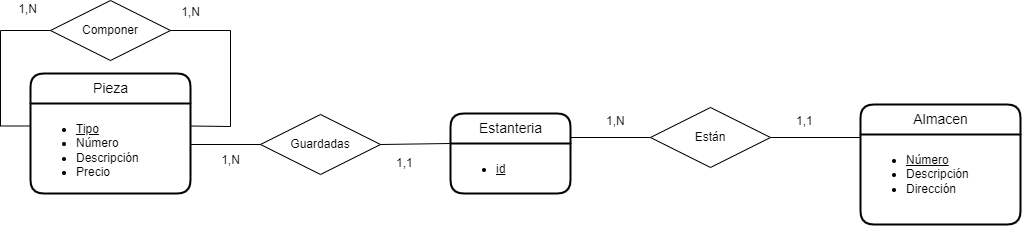

The diagram above was exported from draw.io. Its source (the exported page's mxGraphModel, read from the mxfile embedded in the PNG):
<mxGraphModel dx="1422" dy="705" grid="1" gridSize="10" guides="1" tooltips="1" connect="1" arrows="1" fold="1" page="1" pageScale="1" pageWidth="1169" pageHeight="827" background="#ffffff" math="0" shadow="0">
  <root>
    <mxCell id="0" />
    <mxCell id="1" parent="0" />
    <mxCell id="qnMljZ1EGuH9ZVmZJ2S--1" value="Estanteria" style="swimlane;childLayout=stackLayout;horizontal=1;startSize=30;horizontalStack=0;rounded=1;fontSize=14;fontStyle=0;strokeWidth=2;resizeParent=0;resizeLast=1;shadow=0;dashed=0;align=center;glass=0;fillColor=default;html=1;" parent="1" vertex="1">
      <mxGeometry x="560" y="383" width="120" height="80" as="geometry" />
    </mxCell>
    <mxCell id="qnMljZ1EGuH9ZVmZJ2S--2" value="&lt;ul&gt;&lt;li&gt;&lt;u&gt;id&lt;/u&gt;&lt;/li&gt;&lt;/ul&gt;" style="align=left;strokeColor=none;fillColor=none;spacingLeft=4;fontSize=12;verticalAlign=top;resizable=0;rotatable=0;part=1;rounded=0;glass=0;html=1;" parent="qnMljZ1EGuH9ZVmZJ2S--1" vertex="1">
      <mxGeometry y="30" width="120" height="50" as="geometry" />
    </mxCell>
    <mxCell id="qnMljZ1EGuH9ZVmZJ2S--3" value="Pieza" style="swimlane;childLayout=stackLayout;horizontal=1;startSize=30;horizontalStack=0;rounded=1;fontSize=14;fontStyle=0;strokeWidth=2;resizeParent=0;resizeLast=1;shadow=0;dashed=0;align=center;glass=0;fillColor=default;html=1;" parent="1" vertex="1">
      <mxGeometry x="140" y="343" width="160" height="120" as="geometry" />
    </mxCell>
    <mxCell id="qnMljZ1EGuH9ZVmZJ2S--4" value="&lt;ul&gt;&lt;li&gt;&lt;u&gt;Tipo&lt;/u&gt;&lt;/li&gt;&lt;li&gt;Número&lt;/li&gt;&lt;li&gt;Descripción&lt;/li&gt;&lt;li&gt;Precio&lt;/li&gt;&lt;/ul&gt;" style="align=left;strokeColor=none;fillColor=none;spacingLeft=4;fontSize=12;verticalAlign=top;resizable=0;rotatable=0;part=1;rounded=0;glass=0;html=1;" parent="qnMljZ1EGuH9ZVmZJ2S--3" vertex="1">
      <mxGeometry y="30" width="160" height="90" as="geometry" />
    </mxCell>
    <mxCell id="JU_PCQ9xCUnNyn0KJr0c-10" style="edgeStyle=orthogonalEdgeStyle;rounded=0;orthogonalLoop=1;jettySize=auto;html=1;exitX=1;exitY=0.25;exitDx=0;exitDy=0;entryX=1;entryY=0.5;entryDx=0;entryDy=0;endArrow=none;endFill=0;" parent="qnMljZ1EGuH9ZVmZJ2S--3" source="qnMljZ1EGuH9ZVmZJ2S--4" target="qnMljZ1EGuH9ZVmZJ2S--3" edge="1">
      <mxGeometry relative="1" as="geometry">
        <mxPoint x="-120" y="-40" as="sourcePoint" />
        <mxPoint x="-210" y="-40" as="targetPoint" />
      </mxGeometry>
    </mxCell>
    <mxCell id="JU_PCQ9xCUnNyn0KJr0c-7" style="edgeStyle=orthogonalEdgeStyle;rounded=0;orthogonalLoop=1;jettySize=auto;html=1;exitX=0.5;exitY=0;exitDx=0;exitDy=0;entryX=-0.012;entryY=0.167;entryDx=0;entryDy=0;entryPerimeter=0;" parent="1" source="JU_PCQ9xCUnNyn0KJr0c-4" edge="1">
      <mxGeometry relative="1" as="geometry" />
    </mxCell>
    <mxCell id="qnMljZ1EGuH9ZVmZJ2S--5" value="Almacen" style="swimlane;childLayout=stackLayout;horizontal=1;startSize=30;horizontalStack=0;rounded=1;fontSize=14;fontStyle=0;strokeWidth=2;resizeParent=0;resizeLast=1;shadow=0;dashed=0;align=center;glass=0;fillColor=default;html=1;" parent="1" vertex="1">
      <mxGeometry x="970" y="374" width="160" height="120" as="geometry" />
    </mxCell>
    <mxCell id="qnMljZ1EGuH9ZVmZJ2S--6" value="&lt;ul&gt;&lt;li&gt;&lt;u&gt;Número&lt;/u&gt;&lt;/li&gt;&lt;li&gt;Descripción&lt;/li&gt;&lt;li&gt;Dirección&lt;/li&gt;&lt;/ul&gt;" style="align=left;strokeColor=none;fillColor=none;spacingLeft=4;fontSize=12;verticalAlign=top;resizable=0;rotatable=0;part=1;rounded=0;glass=0;html=1;" parent="qnMljZ1EGuH9ZVmZJ2S--5" vertex="1">
      <mxGeometry y="30" width="160" height="90" as="geometry" />
    </mxCell>
    <mxCell id="JU_PCQ9xCUnNyn0KJr0c-4" value="&lt;div&gt;Componer&lt;/div&gt;" style="shape=rhombus;perimeter=rhombusPerimeter;whiteSpace=wrap;html=1;align=center;" parent="1" vertex="1">
      <mxGeometry x="160" y="270" width="120" height="60" as="geometry" />
    </mxCell>
    <mxCell id="JU_PCQ9xCUnNyn0KJr0c-5" style="edgeStyle=orthogonalEdgeStyle;rounded=0;orthogonalLoop=1;jettySize=auto;html=1;exitX=0;exitY=0.75;exitDx=0;exitDy=0;entryX=1;entryY=0.5;entryDx=0;entryDy=0;" parent="1" target="JU_PCQ9xCUnNyn0KJr0c-4" edge="1">
      <mxGeometry relative="1" as="geometry" />
    </mxCell>
    <mxCell id="qnMljZ1EGuH9ZVmZJ2S--9" value="" style="edgeStyle=orthogonalEdgeStyle;rounded=0;orthogonalLoop=1;jettySize=auto;html=1;endArrow=none;endFill=0;entryX=1;entryY=0;entryDx=0;entryDy=0;exitX=0;exitY=0.5;exitDx=0;exitDy=0;" parent="1" source="qnMljZ1EGuH9ZVmZJ2S--8" target="qnMljZ1EGuH9ZVmZJ2S--2" edge="1">
      <mxGeometry relative="1" as="geometry">
        <mxPoint x="590" y="403" as="targetPoint" />
        <Array as="points">
          <mxPoint x="680" y="407" />
        </Array>
      </mxGeometry>
    </mxCell>
    <mxCell id="JU_PCQ9xCUnNyn0KJr0c-9" value="1,N" style="resizable=0;html=1;align=right;verticalAlign=bottom;direction=north;" parent="1" connectable="0" vertex="1">
      <mxGeometry x="310" y="290" as="geometry" />
    </mxCell>
    <mxCell id="JU_PCQ9xCUnNyn0KJr0c-11" style="edgeStyle=orthogonalEdgeStyle;rounded=0;orthogonalLoop=1;jettySize=auto;html=1;exitX=0;exitY=0.5;exitDx=0;exitDy=0;entryX=0;entryY=0.25;entryDx=0;entryDy=0;endArrow=none;endFill=0;" parent="1" source="JU_PCQ9xCUnNyn0KJr0c-4" target="qnMljZ1EGuH9ZVmZJ2S--4" edge="1">
      <mxGeometry relative="1" as="geometry">
        <mxPoint x="30" y="180" as="sourcePoint" />
        <mxPoint x="70" y="380" as="targetPoint" />
        <Array as="points">
          <mxPoint x="110" y="300" />
          <mxPoint x="110" y="396" />
        </Array>
      </mxGeometry>
    </mxCell>
    <mxCell id="qnMljZ1EGuH9ZVmZJ2S--10" value="" style="edgeStyle=orthogonalEdgeStyle;rounded=0;orthogonalLoop=1;jettySize=auto;html=1;endArrow=none;endFill=0;entryX=0;entryY=0.25;entryDx=0;entryDy=0;" parent="1" source="qnMljZ1EGuH9ZVmZJ2S--8" target="qnMljZ1EGuH9ZVmZJ2S--5" edge="1">
      <mxGeometry relative="1" as="geometry">
        <mxPoint x="920" y="550" as="targetPoint" />
        <Array as="points">
          <mxPoint x="970" y="407" />
        </Array>
      </mxGeometry>
    </mxCell>
    <mxCell id="qnMljZ1EGuH9ZVmZJ2S--8" value="Están" style="shape=rhombus;perimeter=rhombusPerimeter;whiteSpace=wrap;html=1;align=center;rounded=0;glass=0;fillColor=default;" parent="1" vertex="1">
      <mxGeometry x="760" y="377" width="120" height="60" as="geometry" />
    </mxCell>
    <mxCell id="qnMljZ1EGuH9ZVmZJ2S--11" value="1,1" style="text;strokeColor=none;fillColor=none;spacingLeft=4;spacingRight=4;overflow=hidden;rotatable=0;points=[[0,0.5],[1,0.5]];portConstraint=eastwest;fontSize=12;rounded=0;glass=0;html=1;" parent="1" vertex="1">
      <mxGeometry x="900" y="377" width="40" height="30" as="geometry" />
    </mxCell>
    <mxCell id="qnMljZ1EGuH9ZVmZJ2S--12" value="1,N" style="text;strokeColor=none;fillColor=none;spacingLeft=4;spacingRight=4;overflow=hidden;rotatable=0;points=[[0,0.5],[1,0.5]];portConstraint=eastwest;fontSize=12;rounded=0;glass=0;html=1;" parent="1" vertex="1">
      <mxGeometry x="710" y="377" width="40" height="30" as="geometry" />
    </mxCell>
    <mxCell id="qnMljZ1EGuH9ZVmZJ2S--13" value="" style="endArrow=none;html=1;rounded=0;exitX=1;exitY=0.5;exitDx=0;exitDy=0;entryX=1;entryY=0.25;entryDx=0;entryDy=0;" parent="1" source="JU_PCQ9xCUnNyn0KJr0c-4" target="qnMljZ1EGuH9ZVmZJ2S--4" edge="1">
      <mxGeometry relative="1" as="geometry">
        <mxPoint x="500" y="360" as="sourcePoint" />
        <mxPoint x="310" y="400" as="targetPoint" />
        <Array as="points">
          <mxPoint x="340" y="300" />
          <mxPoint x="340" y="396" />
        </Array>
      </mxGeometry>
    </mxCell>
    <mxCell id="qnMljZ1EGuH9ZVmZJ2S--14" value="1,N" style="resizable=0;html=1;align=right;verticalAlign=bottom;direction=north;" parent="1" connectable="0" vertex="1">
      <mxGeometry x="370" y="343" as="geometry">
        <mxPoint x="-223" y="-56" as="offset" />
      </mxGeometry>
    </mxCell>
    <mxCell id="qnMljZ1EGuH9ZVmZJ2S--15" value="Guardadas" style="shape=rhombus;perimeter=rhombusPerimeter;whiteSpace=wrap;html=1;align=center;rounded=0;glass=0;fillColor=default;" parent="1" vertex="1">
      <mxGeometry x="370" y="384" width="120" height="60" as="geometry" />
    </mxCell>
    <mxCell id="qnMljZ1EGuH9ZVmZJ2S--16" value="" style="endArrow=none;html=1;rounded=0;entryX=0;entryY=0.5;entryDx=0;entryDy=0;" parent="1" target="qnMljZ1EGuH9ZVmZJ2S--15" edge="1">
      <mxGeometry relative="1" as="geometry">
        <mxPoint x="300" y="414" as="sourcePoint" />
        <mxPoint x="660" y="360" as="targetPoint" />
      </mxGeometry>
    </mxCell>
    <mxCell id="qnMljZ1EGuH9ZVmZJ2S--17" value="" style="endArrow=none;html=1;rounded=0;exitX=1;exitY=0.5;exitDx=0;exitDy=0;entryX=0;entryY=0;entryDx=0;entryDy=0;" parent="1" source="qnMljZ1EGuH9ZVmZJ2S--15" target="qnMljZ1EGuH9ZVmZJ2S--2" edge="1">
      <mxGeometry relative="1" as="geometry">
        <mxPoint x="500" y="360" as="sourcePoint" />
        <mxPoint x="660" y="360" as="targetPoint" />
      </mxGeometry>
    </mxCell>
    <mxCell id="qnMljZ1EGuH9ZVmZJ2S--18" value="1,N" style="text;html=1;align=center;verticalAlign=middle;resizable=0;points=[];autosize=1;strokeColor=none;fillColor=none;" parent="1" vertex="1">
      <mxGeometry x="320" y="415" width="40" height="30" as="geometry" />
    </mxCell>
    <mxCell id="qnMljZ1EGuH9ZVmZJ2S--19" value="1,1" style="text;strokeColor=none;fillColor=none;spacingLeft=4;spacingRight=4;overflow=hidden;rotatable=0;points=[[0,0.5],[1,0.5]];portConstraint=eastwest;fontSize=12;rounded=0;glass=0;html=1;" parent="1" vertex="1">
      <mxGeometry x="500" y="419" width="40" height="30" as="geometry" />
    </mxCell>
  </root>
</mxGraphModel>